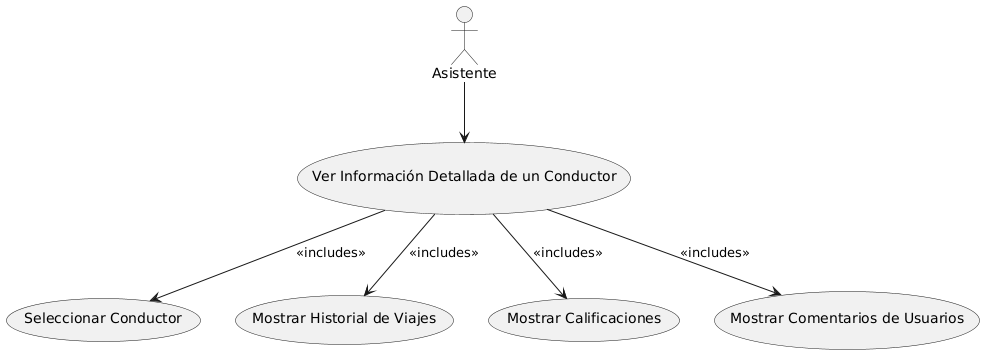

The diagram above was rendered by PlantUML. Its source (embedded in the PNG):
@startuml
actor Asistente

Asistente --> (Ver Información Detallada de un Conductor)
(Ver Información Detallada de un Conductor) --> (Seleccionar Conductor) : <<includes>>
(Ver Información Detallada de un Conductor) --> (Mostrar Historial de Viajes) : <<includes>>
(Ver Información Detallada de un Conductor) --> (Mostrar Calificaciones) : <<includes>>
(Ver Información Detallada de un Conductor) --> (Mostrar Comentarios de Usuarios) : <<includes>>
@enduml